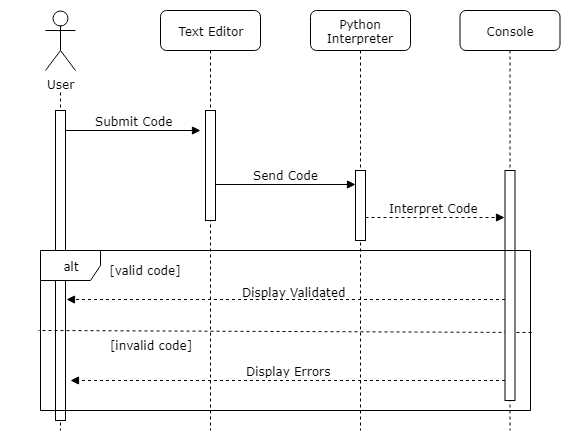

The diagram above was exported from draw.io. Its source (the exported page's mxGraphModel, read from the mxfile embedded in the PNG):
<mxGraphModel dx="767" dy="1003" grid="1" gridSize="10" guides="1" tooltips="1" connect="1" arrows="1" fold="1" page="1" pageScale="1" pageWidth="1100" pageHeight="850" background="#ffffff" math="0" shadow="0">
  <root>
    <mxCell id="0" />
    <mxCell id="1" parent="0" />
    <mxCell id="4iR1WGSjnYeStE_69o5T-11" value="Python Interpreter" style="shape=umlLifeline;perimeter=lifelinePerimeter;whiteSpace=wrap;html=1;container=1;collapsible=0;recursiveResize=0;outlineConnect=0;rounded=1;shadow=0;comic=0;labelBackgroundColor=none;strokeColor=#000000;strokeWidth=1;fillColor=#FFFFFF;fontFamily=Verdana;fontSize=12;fontColor=#000000;align=center;" parent="1" vertex="1">
      <mxGeometry x="400" y="80" width="100" height="420" as="geometry" />
    </mxCell>
    <mxCell id="4iR1WGSjnYeStE_69o5T-12" value="" style="html=1;points=[];perimeter=orthogonalPerimeter;rounded=0;shadow=0;comic=0;labelBackgroundColor=none;strokeColor=#000000;strokeWidth=1;fillColor=#FFFFFF;fontFamily=Verdana;fontSize=12;fontColor=#000000;align=center;" parent="4iR1WGSjnYeStE_69o5T-11" vertex="1">
      <mxGeometry x="45" y="160" width="10" height="70" as="geometry" />
    </mxCell>
    <mxCell id="7baba1c4bc27f4b0-2" value="Text Editor" style="shape=umlLifeline;perimeter=lifelinePerimeter;whiteSpace=wrap;html=1;container=1;collapsible=0;recursiveResize=0;outlineConnect=0;rounded=1;shadow=0;comic=0;labelBackgroundColor=none;strokeColor=#000000;strokeWidth=1;fillColor=#FFFFFF;fontFamily=Verdana;fontSize=12;fontColor=#000000;align=center;" parent="1" vertex="1">
      <mxGeometry x="250" y="80" width="100" height="420" as="geometry" />
    </mxCell>
    <mxCell id="7baba1c4bc27f4b0-10" value="" style="html=1;points=[];perimeter=orthogonalPerimeter;rounded=0;shadow=0;comic=0;labelBackgroundColor=none;strokeColor=#000000;strokeWidth=1;fillColor=#FFFFFF;fontFamily=Verdana;fontSize=12;fontColor=#000000;align=center;" parent="7baba1c4bc27f4b0-2" vertex="1">
      <mxGeometry x="45" y="100" width="10" height="110" as="geometry" />
    </mxCell>
    <mxCell id="7baba1c4bc27f4b0-8" value="Python Interpreter" style="shape=umlLifeline;perimeter=lifelinePerimeter;whiteSpace=wrap;html=1;container=1;collapsible=0;recursiveResize=0;outlineConnect=0;rounded=1;shadow=0;comic=0;labelBackgroundColor=none;strokeColor=#000000;strokeWidth=1;fillColor=#FFFFFF;fontFamily=Verdana;fontSize=12;fontColor=#000000;align=center;" parent="1" vertex="1">
      <mxGeometry x="100" y="80" width="100" height="420" as="geometry" />
    </mxCell>
    <mxCell id="7baba1c4bc27f4b0-9" value="" style="html=1;points=[];perimeter=orthogonalPerimeter;rounded=0;shadow=0;comic=0;labelBackgroundColor=none;strokeColor=#000000;strokeWidth=1;fillColor=#FFFFFF;fontFamily=Verdana;fontSize=12;fontColor=#000000;align=center;" parent="7baba1c4bc27f4b0-8" vertex="1">
      <mxGeometry x="45" y="100" width="10" height="310" as="geometry" />
    </mxCell>
    <mxCell id="4iR1WGSjnYeStE_69o5T-10" value="" style="endArrow=none;dashed=1;html=1;labelBackgroundColor=none;fontFamily=Verdana;fontSize=12;exitX=1.002;exitY=0.511;exitDx=0;exitDy=0;exitPerimeter=0;entryX=-0.004;entryY=0.499;entryDx=0;entryDy=0;entryPerimeter=0;rounded=0;" parent="1" source="4iR1WGSjnYeStE_69o5T-39" target="4iR1WGSjnYeStE_69o5T-39" edge="1">
      <mxGeometry width="50" height="50" relative="1" as="geometry">
        <mxPoint x="658.4285714285713" y="420.5" as="sourcePoint" />
        <mxPoint x="100.14285714285711" y="419.92857142857144" as="targetPoint" />
      </mxGeometry>
    </mxCell>
    <mxCell id="4iR1WGSjnYeStE_69o5T-14" value="&lt;div style=&quot;text-align: left&quot;&gt;&lt;span&gt;[valid code]&lt;/span&gt;&lt;/div&gt;" style="text;html=1;strokeColor=none;fillColor=none;align=center;verticalAlign=middle;whiteSpace=wrap;rounded=0;fontFamily=Verdana;fontSize=12;labelBackgroundColor=#ffffff;" parent="1" vertex="1">
      <mxGeometry x="190" y="330" width="90" height="20" as="geometry" />
    </mxCell>
    <mxCell id="4iR1WGSjnYeStE_69o5T-15" value="&lt;div style=&quot;text-align: left&quot;&gt;&lt;span&gt;[invalid code&lt;/span&gt;&lt;span&gt;]&lt;/span&gt;&lt;/div&gt;" style="text;html=1;strokeColor=none;fillColor=none;align=center;verticalAlign=middle;whiteSpace=wrap;rounded=0;fontFamily=Verdana;fontSize=12;labelBackgroundColor=#ffffff;" parent="1" vertex="1">
      <mxGeometry x="190" y="404.5" width="100" height="20" as="geometry" />
    </mxCell>
    <mxCell id="4iR1WGSjnYeStE_69o5T-26" value="" style="rounded=0;whiteSpace=wrap;html=1;labelBackgroundColor=#ffffff;fontFamily=Verdana;fontSize=12;strokeColor=none;" parent="1" vertex="1">
      <mxGeometry x="90" y="70" width="120" height="90" as="geometry" />
    </mxCell>
    <mxCell id="4iR1WGSjnYeStE_69o5T-22" value="User" style="shape=umlActor;verticalLabelPosition=bottom;labelBackgroundColor=#ffffff;verticalAlign=top;html=1;outlineConnect=0;fontFamily=Verdana;fontSize=12;" parent="1" vertex="1">
      <mxGeometry x="135" y="80" width="30" height="60" as="geometry" />
    </mxCell>
    <mxCell id="4iR1WGSjnYeStE_69o5T-41" value="Submit Code" style="edgeStyle=none;rounded=0;orthogonalLoop=1;jettySize=auto;html=1;labelBackgroundColor=#ffffff;endArrow=block;endFill=1;fontFamily=Verdana;fontSize=12;verticalAlign=bottom;" parent="1" source="7baba1c4bc27f4b0-9" edge="1">
      <mxGeometry relative="1" as="geometry">
        <mxPoint x="290" y="200" as="targetPoint" />
      </mxGeometry>
    </mxCell>
    <mxCell id="4iR1WGSjnYeStE_69o5T-44" value="Send Code" style="edgeStyle=none;rounded=0;orthogonalLoop=1;jettySize=auto;html=1;entryX=-0.021;entryY=0.205;entryDx=0;entryDy=0;entryPerimeter=0;labelBackgroundColor=#ffffff;endArrow=block;endFill=1;fontFamily=Verdana;fontSize=12;verticalAlign=bottom;" parent="1" source="7baba1c4bc27f4b0-10" target="4iR1WGSjnYeStE_69o5T-12" edge="1">
      <mxGeometry relative="1" as="geometry" />
    </mxCell>
    <mxCell id="4iR1WGSjnYeStE_69o5T-45" value="Interpret Code&amp;nbsp;" style="edgeStyle=none;rounded=0;orthogonalLoop=1;jettySize=auto;html=1;entryX=-0.074;entryY=0.206;entryDx=0;entryDy=0;entryPerimeter=0;labelBackgroundColor=#ffffff;endArrow=block;endFill=1;fontFamily=Verdana;fontSize=12;verticalAlign=bottom;dashed=1;" parent="1" source="4iR1WGSjnYeStE_69o5T-12" target="4iR1WGSjnYeStE_69o5T-48" edge="1">
      <mxGeometry relative="1" as="geometry" />
    </mxCell>
    <mxCell id="4iR1WGSjnYeStE_69o5T-47" value="Console" style="shape=umlLifeline;perimeter=lifelinePerimeter;whiteSpace=wrap;html=1;container=1;collapsible=0;recursiveResize=0;outlineConnect=0;rounded=1;shadow=0;comic=0;labelBackgroundColor=none;strokeColor=#000000;strokeWidth=1;fillColor=#FFFFFF;fontFamily=Verdana;fontSize=12;fontColor=#000000;align=center;" parent="1" vertex="1">
      <mxGeometry x="549.5" y="80" width="100" height="420" as="geometry" />
    </mxCell>
    <mxCell id="4iR1WGSjnYeStE_69o5T-48" value="" style="html=1;points=[];perimeter=orthogonalPerimeter;rounded=0;shadow=0;comic=0;labelBackgroundColor=none;strokeColor=#000000;strokeWidth=1;fillColor=#FFFFFF;fontFamily=Verdana;fontSize=12;fontColor=#000000;align=center;" parent="4iR1WGSjnYeStE_69o5T-47" vertex="1">
      <mxGeometry x="45" y="160" width="10" height="230" as="geometry" />
    </mxCell>
    <mxCell id="4iR1WGSjnYeStE_69o5T-49" style="edgeStyle=none;rounded=0;orthogonalLoop=1;jettySize=auto;html=1;dashed=1;labelBackgroundColor=#ffffff;endArrow=block;endFill=1;fontFamily=Verdana;fontSize=12;entryX=1.083;entryY=0.611;entryDx=0;entryDy=0;entryPerimeter=0;" parent="1" source="4iR1WGSjnYeStE_69o5T-48" target="7baba1c4bc27f4b0-9" edge="1">
      <mxGeometry relative="1" as="geometry">
        <mxPoint x="160" y="360" as="targetPoint" />
      </mxGeometry>
    </mxCell>
    <mxCell id="4iR1WGSjnYeStE_69o5T-50" value="Display Validated" style="text;html=1;resizable=0;points=[];align=center;verticalAlign=bottom;labelBackgroundColor=none;fontSize=12;fontFamily=Verdana;" parent="4iR1WGSjnYeStE_69o5T-49" vertex="1" connectable="0">
      <mxGeometry x="-0.0347" y="1" relative="1" as="geometry">
        <mxPoint as="offset" />
      </mxGeometry>
    </mxCell>
    <mxCell id="4iR1WGSjnYeStE_69o5T-51" value="Display Errors" style="edgeStyle=none;rounded=0;orthogonalLoop=1;jettySize=auto;html=1;dashed=1;labelBackgroundColor=#ffffff;endArrow=block;endFill=1;fontFamily=Verdana;fontSize=12;verticalAlign=bottom;" parent="1" source="4iR1WGSjnYeStE_69o5T-48" edge="1">
      <mxGeometry relative="1" as="geometry">
        <mxPoint x="160" y="450" as="targetPoint" />
      </mxGeometry>
    </mxCell>
    <mxCell id="4iR1WGSjnYeStE_69o5T-39" value="alt" style="shape=umlFrame;whiteSpace=wrap;html=1;labelBackgroundColor=none;fontFamily=Verdana;fontSize=12;" parent="1" vertex="1">
      <mxGeometry x="130" y="320" width="490" height="160" as="geometry" />
    </mxCell>
  </root>
</mxGraphModel>